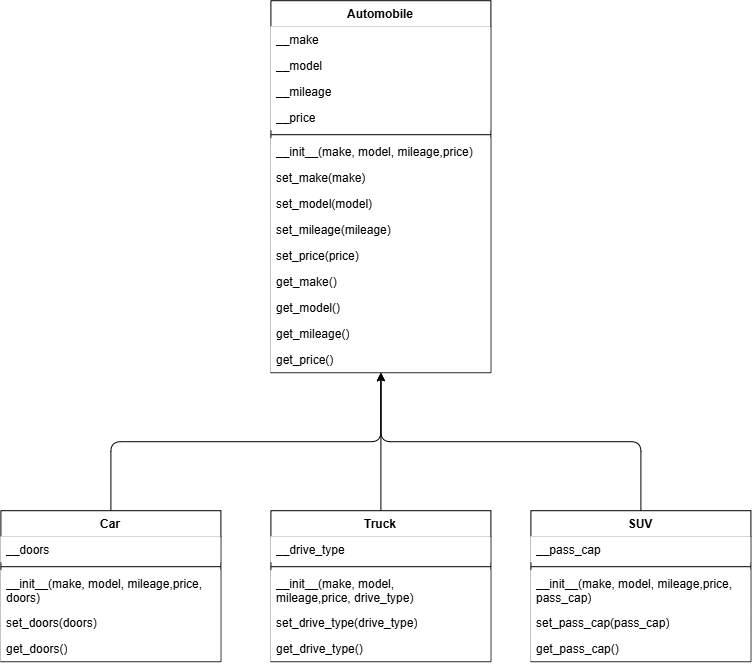

The diagram above was exported from draw.io. Its source (the exported page's mxGraphModel, read from the mxfile embedded in the PNG):
<mxGraphModel dx="761" dy="860" grid="1" gridSize="10" guides="1" tooltips="1" connect="1" arrows="1" fold="1" page="1" pageScale="1" pageWidth="827" pageHeight="1169" math="0" shadow="0">
  <root>
    <mxCell id="0" />
    <mxCell id="1" parent="0" />
    <mxCell id="NU6s2QdLN11WE1JEAoQi-1" parent="1" style="swimlane;fontStyle=1;align=center;verticalAlign=top;childLayout=stackLayout;horizontal=1;startSize=26;horizontalStack=0;resizeParent=1;resizeParentMax=0;resizeLast=0;collapsible=1;marginBottom=0;whiteSpace=wrap;html=1;" value="Automobile" vertex="1">
      <mxGeometry height="372" width="220" x="620" y="240" as="geometry" />
    </mxCell>
    <mxCell id="NU6s2QdLN11WE1JEAoQi-2" parent="NU6s2QdLN11WE1JEAoQi-1" style="text;strokeColor=none;fillColor=#FFFFFF;align=left;verticalAlign=top;spacingLeft=4;spacingRight=4;overflow=hidden;rotatable=0;points=[[0,0.5],[1,0.5]];portConstraint=eastwest;whiteSpace=wrap;html=1;" value="__make&lt;div&gt;&lt;br&gt;&lt;/div&gt;" vertex="1">
      <mxGeometry height="26" width="220" y="26" as="geometry" />
    </mxCell>
    <mxCell id="NU6s2QdLN11WE1JEAoQi-3" parent="NU6s2QdLN11WE1JEAoQi-1" style="text;strokeColor=none;fillColor=#FFFFFF;align=left;verticalAlign=top;spacingLeft=4;spacingRight=4;overflow=hidden;rotatable=0;points=[[0,0.5],[1,0.5]];portConstraint=eastwest;whiteSpace=wrap;html=1;" value="__model" vertex="1">
      <mxGeometry height="26" width="220" y="52" as="geometry" />
    </mxCell>
    <mxCell id="NU6s2QdLN11WE1JEAoQi-4" parent="NU6s2QdLN11WE1JEAoQi-1" style="text;strokeColor=none;fillColor=#FFFFFF;align=left;verticalAlign=top;spacingLeft=4;spacingRight=4;overflow=hidden;rotatable=0;points=[[0,0.5],[1,0.5]];portConstraint=eastwest;whiteSpace=wrap;html=1;" value="__mileage" vertex="1">
      <mxGeometry height="26" width="220" y="78" as="geometry" />
    </mxCell>
    <mxCell id="NU6s2QdLN11WE1JEAoQi-5" parent="NU6s2QdLN11WE1JEAoQi-1" style="text;strokeColor=none;fillColor=#FFFFFF;align=left;verticalAlign=top;spacingLeft=4;spacingRight=4;overflow=hidden;rotatable=0;points=[[0,0.5],[1,0.5]];portConstraint=eastwest;whiteSpace=wrap;html=1;" value="__price" vertex="1">
      <mxGeometry height="26" width="220" y="104" as="geometry" />
    </mxCell>
    <mxCell id="NU6s2QdLN11WE1JEAoQi-6" parent="NU6s2QdLN11WE1JEAoQi-1" style="line;strokeWidth=1;fillColor=none;align=left;verticalAlign=middle;spacingTop=-1;spacingLeft=3;spacingRight=3;rotatable=0;labelPosition=right;points=[];portConstraint=eastwest;strokeColor=inherit;" value="" vertex="1">
      <mxGeometry height="8" width="220" y="130" as="geometry" />
    </mxCell>
    <mxCell id="NU6s2QdLN11WE1JEAoQi-7" parent="NU6s2QdLN11WE1JEAoQi-1" style="text;strokeColor=none;fillColor=#FFFFFF;align=left;verticalAlign=top;spacingLeft=4;spacingRight=4;overflow=hidden;rotatable=0;points=[[0,0.5],[1,0.5]];portConstraint=eastwest;whiteSpace=wrap;html=1;" value="__init__(make, model, mileage,price)" vertex="1">
      <mxGeometry height="26" width="220" y="138" as="geometry" />
    </mxCell>
    <mxCell id="NU6s2QdLN11WE1JEAoQi-8" parent="NU6s2QdLN11WE1JEAoQi-1" style="text;strokeColor=none;fillColor=#FFFFFF;align=left;verticalAlign=top;spacingLeft=4;spacingRight=4;overflow=hidden;rotatable=0;points=[[0,0.5],[1,0.5]];portConstraint=eastwest;whiteSpace=wrap;html=1;" value="set_make(make)" vertex="1">
      <mxGeometry height="26" width="220" y="164" as="geometry" />
    </mxCell>
    <mxCell id="NU6s2QdLN11WE1JEAoQi-9" parent="NU6s2QdLN11WE1JEAoQi-1" style="text;strokeColor=none;fillColor=#FFFFFF;align=left;verticalAlign=top;spacingLeft=4;spacingRight=4;overflow=hidden;rotatable=0;points=[[0,0.5],[1,0.5]];portConstraint=eastwest;whiteSpace=wrap;html=1;" value="set_model(model)" vertex="1">
      <mxGeometry height="26" width="220" y="190" as="geometry" />
    </mxCell>
    <mxCell id="NU6s2QdLN11WE1JEAoQi-10" parent="NU6s2QdLN11WE1JEAoQi-1" style="text;strokeColor=none;fillColor=#FFFFFF;align=left;verticalAlign=top;spacingLeft=4;spacingRight=4;overflow=hidden;rotatable=0;points=[[0,0.5],[1,0.5]];portConstraint=eastwest;whiteSpace=wrap;html=1;" value="set_mileage(mileage)" vertex="1">
      <mxGeometry height="26" width="220" y="216" as="geometry" />
    </mxCell>
    <mxCell id="NU6s2QdLN11WE1JEAoQi-11" parent="NU6s2QdLN11WE1JEAoQi-1" style="text;strokeColor=none;fillColor=#FFFFFF;align=left;verticalAlign=top;spacingLeft=4;spacingRight=4;overflow=hidden;rotatable=0;points=[[0,0.5],[1,0.5]];portConstraint=eastwest;whiteSpace=wrap;html=1;" value="set_price(price)" vertex="1">
      <mxGeometry height="26" width="220" y="242" as="geometry" />
    </mxCell>
    <mxCell id="NU6s2QdLN11WE1JEAoQi-12" parent="NU6s2QdLN11WE1JEAoQi-1" style="text;strokeColor=none;fillColor=#FFFFFF;align=left;verticalAlign=top;spacingLeft=4;spacingRight=4;overflow=hidden;rotatable=0;points=[[0,0.5],[1,0.5]];portConstraint=eastwest;whiteSpace=wrap;html=1;" value="get_make()" vertex="1">
      <mxGeometry height="26" width="220" y="268" as="geometry" />
    </mxCell>
    <mxCell id="NU6s2QdLN11WE1JEAoQi-13" parent="NU6s2QdLN11WE1JEAoQi-1" style="text;strokeColor=none;fillColor=#FFFFFF;align=left;verticalAlign=top;spacingLeft=4;spacingRight=4;overflow=hidden;rotatable=0;points=[[0,0.5],[1,0.5]];portConstraint=eastwest;whiteSpace=wrap;html=1;" value="get_model()" vertex="1">
      <mxGeometry height="26" width="220" y="294" as="geometry" />
    </mxCell>
    <mxCell id="NU6s2QdLN11WE1JEAoQi-14" parent="NU6s2QdLN11WE1JEAoQi-1" style="text;strokeColor=none;fillColor=#FFFFFF;align=left;verticalAlign=top;spacingLeft=4;spacingRight=4;overflow=hidden;rotatable=0;points=[[0,0.5],[1,0.5]];portConstraint=eastwest;whiteSpace=wrap;html=1;" value="get_mileage()" vertex="1">
      <mxGeometry height="26" width="220" y="320" as="geometry" />
    </mxCell>
    <mxCell id="NU6s2QdLN11WE1JEAoQi-15" parent="NU6s2QdLN11WE1JEAoQi-1" style="text;strokeColor=none;fillColor=#FFFFFF;align=left;verticalAlign=top;spacingLeft=4;spacingRight=4;overflow=hidden;rotatable=0;points=[[0,0.5],[1,0.5]];portConstraint=eastwest;whiteSpace=wrap;html=1;" value="get_price()" vertex="1">
      <mxGeometry height="26" width="220" y="346" as="geometry" />
    </mxCell>
    <mxCell id="NU6s2QdLN11WE1JEAoQi-16" edge="1" parent="1" source="NU6s2QdLN11WE1JEAoQi-17" style="edgeStyle=orthogonalEdgeStyle;html=1;exitX=0.5;exitY=0;exitDx=0;exitDy=0;entryX=0.5;entryY=1;entryDx=0;entryDy=0;" target="NU6s2QdLN11WE1JEAoQi-1">
      <mxGeometry relative="1" as="geometry" />
    </mxCell>
    <mxCell id="NU6s2QdLN11WE1JEAoQi-17" parent="1" style="swimlane;fontStyle=1;align=center;verticalAlign=top;childLayout=stackLayout;horizontal=1;startSize=26;horizontalStack=0;resizeParent=1;resizeParentMax=0;resizeLast=0;collapsible=1;marginBottom=0;whiteSpace=wrap;html=1;" value="Car" vertex="1">
      <mxGeometry height="151" width="220" x="350" y="750" as="geometry" />
    </mxCell>
    <mxCell id="NU6s2QdLN11WE1JEAoQi-18" parent="NU6s2QdLN11WE1JEAoQi-17" style="text;strokeColor=none;fillColor=#FFFFFF;align=left;verticalAlign=top;spacingLeft=4;spacingRight=4;overflow=hidden;rotatable=0;points=[[0,0.5],[1,0.5]];portConstraint=eastwest;whiteSpace=wrap;html=1;" value="__doors" vertex="1">
      <mxGeometry height="26" width="220" y="26" as="geometry" />
    </mxCell>
    <mxCell id="NU6s2QdLN11WE1JEAoQi-19" parent="NU6s2QdLN11WE1JEAoQi-17" style="line;strokeWidth=1;fillColor=none;align=left;verticalAlign=middle;spacingTop=-1;spacingLeft=3;spacingRight=3;rotatable=0;labelPosition=right;points=[];portConstraint=eastwest;strokeColor=inherit;" value="" vertex="1">
      <mxGeometry height="8" width="220" y="52" as="geometry" />
    </mxCell>
    <mxCell id="NU6s2QdLN11WE1JEAoQi-20" parent="NU6s2QdLN11WE1JEAoQi-17" style="text;strokeColor=none;fillColor=#FFFFFF;align=left;verticalAlign=top;spacingLeft=4;spacingRight=4;overflow=hidden;rotatable=0;points=[[0,0.5],[1,0.5]];portConstraint=eastwest;whiteSpace=wrap;html=1;" value="__init__(make, model, mileage,price, doors)" vertex="1">
      <mxGeometry height="39" width="220" y="60" as="geometry" />
    </mxCell>
    <mxCell id="NU6s2QdLN11WE1JEAoQi-21" parent="NU6s2QdLN11WE1JEAoQi-17" style="text;strokeColor=none;fillColor=#FFFFFF;align=left;verticalAlign=top;spacingLeft=4;spacingRight=4;overflow=hidden;rotatable=0;points=[[0,0.5],[1,0.5]];portConstraint=eastwest;whiteSpace=wrap;html=1;" value="set_doors(doors)" vertex="1">
      <mxGeometry height="26" width="220" y="99" as="geometry" />
    </mxCell>
    <mxCell id="NU6s2QdLN11WE1JEAoQi-22" parent="NU6s2QdLN11WE1JEAoQi-17" style="text;strokeColor=none;fillColor=#FFFFFF;align=left;verticalAlign=top;spacingLeft=4;spacingRight=4;overflow=hidden;rotatable=0;points=[[0,0.5],[1,0.5]];portConstraint=eastwest;whiteSpace=wrap;html=1;" value="get_&lt;span style=&quot;color: rgb(0, 0, 0);&quot;&gt;doors&lt;/span&gt;()" vertex="1">
      <mxGeometry height="26" width="220" y="125" as="geometry" />
    </mxCell>
    <mxCell id="NU6s2QdLN11WE1JEAoQi-23" edge="1" parent="1" source="NU6s2QdLN11WE1JEAoQi-24" style="edgeStyle=none;html=1;entryX=0.5;entryY=1;entryDx=0;entryDy=0;" target="NU6s2QdLN11WE1JEAoQi-1">
      <mxGeometry relative="1" as="geometry" />
    </mxCell>
    <mxCell id="NU6s2QdLN11WE1JEAoQi-24" parent="1" style="swimlane;fontStyle=1;align=center;verticalAlign=top;childLayout=stackLayout;horizontal=1;startSize=26;horizontalStack=0;resizeParent=1;resizeParentMax=0;resizeLast=0;collapsible=1;marginBottom=0;whiteSpace=wrap;html=1;" value="Truck" vertex="1">
      <mxGeometry height="151" width="220" x="620" y="750" as="geometry" />
    </mxCell>
    <mxCell id="NU6s2QdLN11WE1JEAoQi-25" parent="NU6s2QdLN11WE1JEAoQi-24" style="text;strokeColor=none;fillColor=#FFFFFF;align=left;verticalAlign=top;spacingLeft=4;spacingRight=4;overflow=hidden;rotatable=0;points=[[0,0.5],[1,0.5]];portConstraint=eastwest;whiteSpace=wrap;html=1;" value="__drive_type" vertex="1">
      <mxGeometry height="26" width="220" y="26" as="geometry" />
    </mxCell>
    <mxCell id="NU6s2QdLN11WE1JEAoQi-26" parent="NU6s2QdLN11WE1JEAoQi-24" style="line;strokeWidth=1;fillColor=none;align=left;verticalAlign=middle;spacingTop=-1;spacingLeft=3;spacingRight=3;rotatable=0;labelPosition=right;points=[];portConstraint=eastwest;strokeColor=inherit;" value="" vertex="1">
      <mxGeometry height="8" width="220" y="52" as="geometry" />
    </mxCell>
    <mxCell id="NU6s2QdLN11WE1JEAoQi-27" parent="NU6s2QdLN11WE1JEAoQi-24" style="text;strokeColor=none;fillColor=#FFFFFF;align=left;verticalAlign=top;spacingLeft=4;spacingRight=4;overflow=hidden;rotatable=0;points=[[0,0.5],[1,0.5]];portConstraint=eastwest;whiteSpace=wrap;html=1;" value="__init__(make, model, mileage,price,&amp;nbsp;&lt;span style=&quot;color: rgb(0, 0, 0);&quot;&gt;drive_type&lt;/span&gt;)" vertex="1">
      <mxGeometry height="39" width="220" y="60" as="geometry" />
    </mxCell>
    <mxCell id="NU6s2QdLN11WE1JEAoQi-28" parent="NU6s2QdLN11WE1JEAoQi-24" style="text;strokeColor=none;fillColor=#FFFFFF;align=left;verticalAlign=top;spacingLeft=4;spacingRight=4;overflow=hidden;rotatable=0;points=[[0,0.5],[1,0.5]];portConstraint=eastwest;whiteSpace=wrap;html=1;" value="set_drive_type(&lt;span style=&quot;color: rgb(0, 0, 0);&quot;&gt;drive_type&lt;/span&gt;)" vertex="1">
      <mxGeometry height="26" width="220" y="99" as="geometry" />
    </mxCell>
    <mxCell id="NU6s2QdLN11WE1JEAoQi-29" parent="NU6s2QdLN11WE1JEAoQi-24" style="text;strokeColor=none;fillColor=#FFFFFF;align=left;verticalAlign=top;spacingLeft=4;spacingRight=4;overflow=hidden;rotatable=0;points=[[0,0.5],[1,0.5]];portConstraint=eastwest;whiteSpace=wrap;html=1;" value="get_&lt;span style=&quot;color: rgb(0, 0, 0);&quot;&gt;drive_type&lt;/span&gt;()" vertex="1">
      <mxGeometry height="26" width="220" y="125" as="geometry" />
    </mxCell>
    <mxCell id="NU6s2QdLN11WE1JEAoQi-30" edge="1" parent="1" source="NU6s2QdLN11WE1JEAoQi-31" style="edgeStyle=orthogonalEdgeStyle;html=1;exitX=0.5;exitY=0;exitDx=0;exitDy=0;entryX=0.5;entryY=1;entryDx=0;entryDy=0;" target="NU6s2QdLN11WE1JEAoQi-1">
      <mxGeometry relative="1" as="geometry" />
    </mxCell>
    <mxCell id="NU6s2QdLN11WE1JEAoQi-31" parent="1" style="swimlane;fontStyle=1;align=center;verticalAlign=top;childLayout=stackLayout;horizontal=1;startSize=26;horizontalStack=0;resizeParent=1;resizeParentMax=0;resizeLast=0;collapsible=1;marginBottom=0;whiteSpace=wrap;html=1;" value="SUV" vertex="1">
      <mxGeometry height="151" width="220" x="880" y="750" as="geometry" />
    </mxCell>
    <mxCell id="NU6s2QdLN11WE1JEAoQi-32" parent="NU6s2QdLN11WE1JEAoQi-31" style="text;strokeColor=none;fillColor=#FFFFFF;align=left;verticalAlign=top;spacingLeft=4;spacingRight=4;overflow=hidden;rotatable=0;points=[[0,0.5],[1,0.5]];portConstraint=eastwest;whiteSpace=wrap;html=1;" value="__pass_cap" vertex="1">
      <mxGeometry height="26" width="220" y="26" as="geometry" />
    </mxCell>
    <mxCell id="NU6s2QdLN11WE1JEAoQi-33" parent="NU6s2QdLN11WE1JEAoQi-31" style="line;strokeWidth=1;fillColor=none;align=left;verticalAlign=middle;spacingTop=-1;spacingLeft=3;spacingRight=3;rotatable=0;labelPosition=right;points=[];portConstraint=eastwest;strokeColor=inherit;" value="" vertex="1">
      <mxGeometry height="8" width="220" y="52" as="geometry" />
    </mxCell>
    <mxCell id="NU6s2QdLN11WE1JEAoQi-34" parent="NU6s2QdLN11WE1JEAoQi-31" style="text;strokeColor=none;fillColor=#FFFFFF;align=left;verticalAlign=top;spacingLeft=4;spacingRight=4;overflow=hidden;rotatable=0;points=[[0,0.5],[1,0.5]];portConstraint=eastwest;whiteSpace=wrap;html=1;" value="__init__(make, model, mileage,price, pass_cap)" vertex="1">
      <mxGeometry height="39" width="220" y="60" as="geometry" />
    </mxCell>
    <mxCell id="NU6s2QdLN11WE1JEAoQi-35" parent="NU6s2QdLN11WE1JEAoQi-31" style="text;strokeColor=none;fillColor=#FFFFFF;align=left;verticalAlign=top;spacingLeft=4;spacingRight=4;overflow=hidden;rotatable=0;points=[[0,0.5],[1,0.5]];portConstraint=eastwest;whiteSpace=wrap;html=1;" value="set_pass_cap(&lt;span style=&quot;color: rgb(0, 0, 0);&quot;&gt;pass_cap&lt;/span&gt;)" vertex="1">
      <mxGeometry height="26" width="220" y="99" as="geometry" />
    </mxCell>
    <mxCell id="NU6s2QdLN11WE1JEAoQi-36" parent="NU6s2QdLN11WE1JEAoQi-31" style="text;strokeColor=none;fillColor=#FFFFFF;align=left;verticalAlign=top;spacingLeft=4;spacingRight=4;overflow=hidden;rotatable=0;points=[[0,0.5],[1,0.5]];portConstraint=eastwest;whiteSpace=wrap;html=1;" value="&lt;span style=&quot;color: rgb(0, 0, 0);&quot;&gt;get_pass_cap&lt;/span&gt;()" vertex="1">
      <mxGeometry height="26" width="220" y="125" as="geometry" />
    </mxCell>
  </root>
</mxGraphModel>